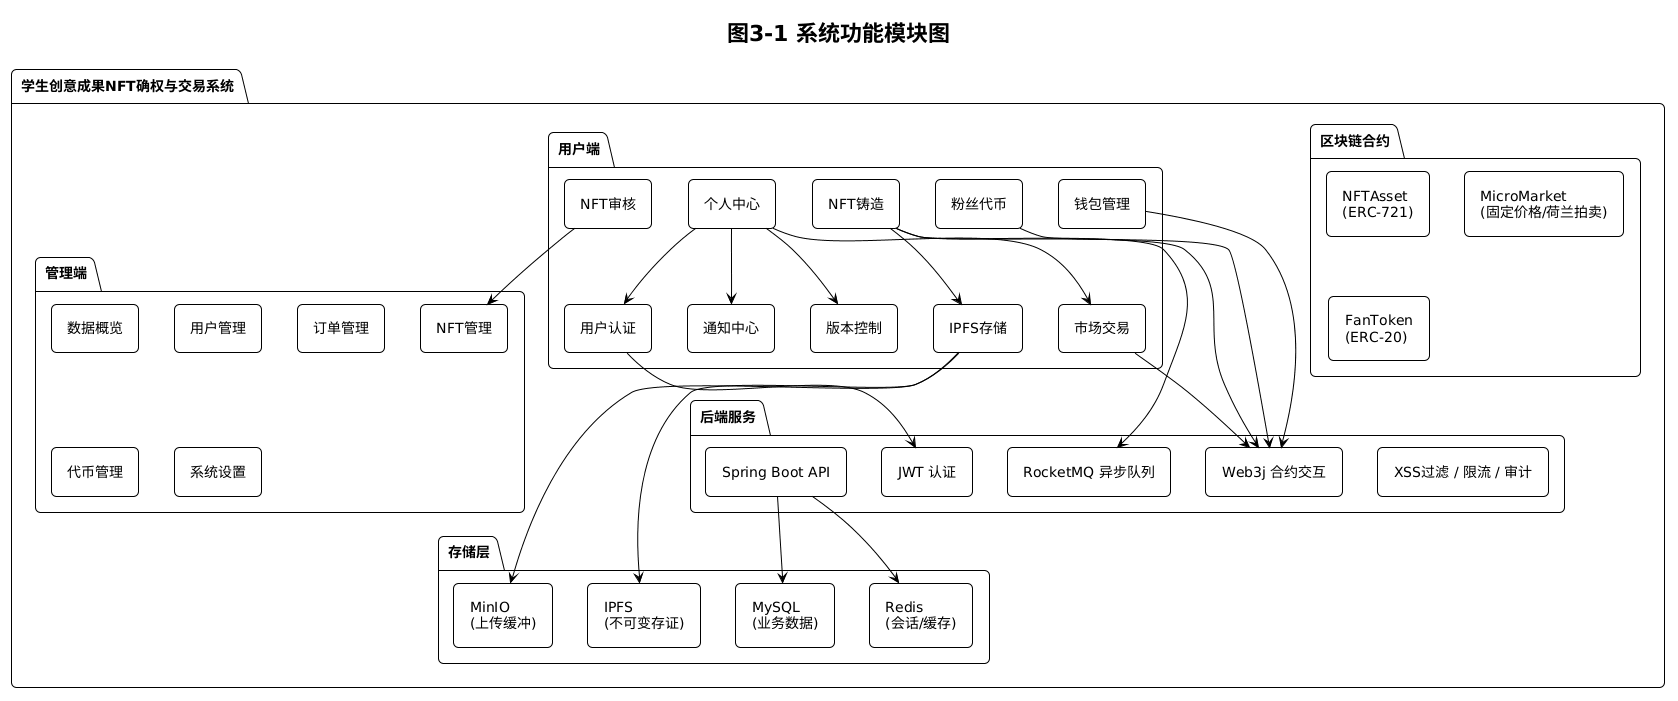

The diagram above was rendered by PlantUML. Its source (embedded in the PNG):
@startuml
!theme plain
skinparam backgroundColor white
skinparam componentStyle rectangle
skinparam padding 6
skinparam roundCorner 10

title 图3-1 系统功能模块图

package "学生创意成果NFT确权与交易系统" {

    package "用户端" {
        [用户认证] as Auth
        [钱包管理] as Wallet
        [IPFS存储] as IPFS
        [NFT铸造] as Mint
        [NFT审核] as Review
        [市场交易] as Market
        [版本控制] as Version
        [粉丝代币] as FanToken
        [通知中心] as Notif
        [个人中心] as Profile
    }

    package "管理端" {
        [数据概览] as Dashboard
        [用户管理] as UserMgmt
        [NFT管理] as NftMgmt
        [订单管理] as OrderMgmt
        [代币管理] as TokenMgmt
        [系统设置] as Settings
    }

    package "后端服务" {
        [Spring Boot API] as API
        [Web3j 合约交互] as Web3j
        [RocketMQ 异步队列] as MQ
        [JWT 认证] as JWT
        [XSS过滤 / 限流 / 审计] as Security
    }

    package "区块链合约" {
        [NFTAsset\n(ERC-721)] as NFTContract
        [MicroMarket\n(固定价格/荷兰拍卖)] as MarketContract
        [FanToken\n(ERC-20)] as TokenContract
    }

    package "存储层" {
        [MySQL\n(业务数据)] as MySQL
        [Redis\n(会话/缓存)] as Redis
        [MinIO\n(上传缓冲)] as MinIO
        [IPFS\n(不可变存证)] as IPFSStore
    }
}

Auth --> JWT
Wallet --> Web3j
Mint --> MQ
Mint --> IPFS
Mint --> Web3j
Market --> Web3j
FanToken --> Web3j
Review --> NftMgmt
API --> MySQL
API --> Redis
IPFS --> MinIO
IPFS --> IPFSStore
Profile --> Auth
Profile --> Market
Profile --> Version
Profile --> Notif
@enduml